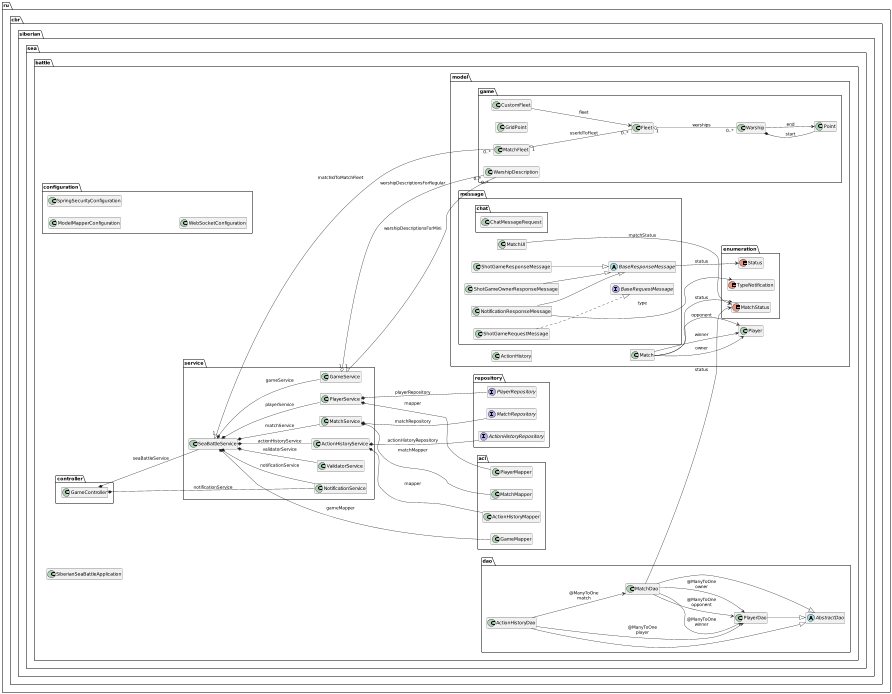

The diagram above was rendered by PlantUML. Its source (embedded in the PNG):
@startuml

left to right direction
scale 1/3


class ru.cbr.siberian.sea.battle.SiberianSeaBattleApplication {
	{method}  {static} +main ( args : [Ljava.lang.String; ) : void
}


class ru.cbr.siberian.sea.battle.acl.ActionHistoryMapper {
	{field} -modelMapper : org.modelmapper.ModelMapper
	{method} +creteDao ( match : ru.cbr.siberian.sea.battle.model.Match , player : ru.cbr.siberian.sea.battle.model.Player , x : int , y : int ) : ru.cbr.siberian.sea.battle.dao.ActionHistoryDao
	{method} +map ( dao : ru.cbr.siberian.sea.battle.dao.ActionHistoryDao ) : ru.cbr.siberian.sea.battle.model.ActionHistory
	{method} +mapDao ( actionHistory : ru.cbr.siberian.sea.battle.model.ActionHistory ) : ru.cbr.siberian.sea.battle.dao.ActionHistoryDao
}


class ru.cbr.siberian.sea.battle.acl.GameMapper {
	{method}  {static} -getPoint ( warship : java.util.Optional ) : int
	{method}  {static} -toGrids ( grids : [[Lru.cbr.siberian.sea.battle.model.game.GridPoint; , isOwner : boolean ) : [[I
	{method} +toGridsForOpponent ( grids : [[Lru.cbr.siberian.sea.battle.model.game.GridPoint; ) : [[I
	{method} +toGridsForOwner ( grids : [[Lru.cbr.siberian.sea.battle.model.game.GridPoint; ) : [[I
}


class ru.cbr.siberian.sea.battle.acl.MatchMapper {
	{field} -modelMapper : org.modelmapper.ModelMapper
	{method} +createMapper ( owner : ru.cbr.siberian.sea.battle.model.Player , sizeGrid : int ) : ru.cbr.siberian.sea.battle.dao.MatchDao
	{method} +matchMapper ( dao : ru.cbr.siberian.sea.battle.dao.MatchDao ) : ru.cbr.siberian.sea.battle.model.Match
	{method} +matchMapperDao ( match : ru.cbr.siberian.sea.battle.model.Match ) : ru.cbr.siberian.sea.battle.dao.MatchDao
}


class ru.cbr.siberian.sea.battle.acl.PlayerMapper {
	{field} -modelMapper : org.modelmapper.ModelMapper
	{method} +creteDao ( name : String , password : String , chanelId : java.util.UUID ) : ru.cbr.siberian.sea.battle.dao.PlayerDao
	{method} +map ( playerDao : ru.cbr.siberian.sea.battle.dao.PlayerDao ) : ru.cbr.siberian.sea.battle.model.Player
	{method} +mapDao ( player : ru.cbr.siberian.sea.battle.model.Player ) : ru.cbr.siberian.sea.battle.dao.PlayerDao
}


class ru.cbr.siberian.sea.battle.configuration.ModelMapperConfiguration {
	{method} +modelMapper () : org.modelmapper.ModelMapper
}


class ru.cbr.siberian.sea.battle.configuration.SpringSecurityConfiguration {
	{method} +configure ( http : org.springframework.security.config.annotation.web.builders.HttpSecurity ) : org.springframework.security.web.SecurityFilterChain
	{method} +corsFilter () : org.springframework.web.filter.CorsFilter
	{method} +userDetailsService () : org.springframework.security.core.userdetails.UserDetailsService
}


class ru.cbr.siberian.sea.battle.configuration.WebSocketConfiguration {
	{method} +configureMessageBroker ( config : org.springframework.messaging.simp.config.MessageBrokerRegistry ) : void
	{method} +registerStompEndpoints ( registry : org.springframework.web.socket.config.annotation.StompEndpointRegistry ) : void
}


class ru.cbr.siberian.sea.battle.controller.GameController {
	{method} +createFleet ( request : ru.cbr.siberian.sea.battle.model.message.CreateFleetRequestMessage ) : void
	{method} +createGame ( request : ru.cbr.siberian.sea.battle.model.message.CreateGameRequestMessage ) : void
	{method} +createUser ( request : ru.cbr.siberian.sea.battle.model.message.CreateUserRequestMessage ) : void
	{method} +generateFleet ( request : ru.cbr.siberian.sea.battle.model.message.GenerateFleetRequestMessage ) : void
	{method} +getGrids ( request : ru.cbr.siberian.sea.battle.model.message.GridsRequestMessage ) : void
	{method} +getMatch ( request : ru.cbr.siberian.sea.battle.model.message.MatchRequestMessage ) : void
	{method} +getMatchHistory ( request : ru.cbr.siberian.sea.battle.model.message.MatchHistoryRequestMessage ) : void
	{method} +getMatches ( request : ru.cbr.siberian.sea.battle.model.message.MatchesRequestMessage ) : void
	{method} +getUser ( request : ru.cbr.siberian.sea.battle.model.message.CreateUserRequestMessage ) : void
	{method} +greeting ( message : ru.cbr.siberian.sea.battle.model.message.chat.ChatMessageRequest ) : void
	{method} +joinGame ( request : ru.cbr.siberian.sea.battle.model.message.JoinGameRequestMessage ) : void
	{method} +shotGame ( request : ru.cbr.siberian.sea.battle.model.message.ShotGameRequestMessage ) : void
}


abstract class ru.cbr.siberian.sea.battle.dao.AbstractDao {
	{field} -createdAt : java.time.ZonedDateTime
}


class ru.cbr.siberian.sea.battle.dao.ActionHistoryDao {
	{field} +id : java.util.UUID
	{field} +x : Integer
	{field} +y : Integer
	{method} +equals ( o : Object ) : boolean
	{method} +hashCode () : int
	{method} +toString () : String
}


class ru.cbr.siberian.sea.battle.dao.MatchDao {
	{field} +id : java.util.UUID
	{field} +sizeGrid : Integer
	{method} +equals ( o : Object ) : boolean
	{method} +hashCode () : int
	{method} +toString () : String
}


class ru.cbr.siberian.sea.battle.dao.PlayerDao {
	{field} +chanelId : java.util.UUID
	{field} +id : java.util.UUID
	{field} +name : String
	{field} +password : String
	{method} +equals ( o : Object ) : boolean
	{method} +hashCode () : int
	{method} +toString () : String
}


class ru.cbr.siberian.sea.battle.model.ActionHistory {
	{field} +id : java.util.UUID
	{field} +matchId : java.util.UUID
	{field} +playerId : java.util.UUID
	{field} +x : Integer
	{field} +y : Integer
	{method} #canEqual ( other : Object ) : boolean
	{method} +equals ( o : Object ) : boolean
	{method} +hashCode () : int
	{method} +toString () : String
}


class ru.cbr.siberian.sea.battle.model.Match {
	{field} +id : java.util.UUID
	{field} +sizeGrid : Integer
	{method} #canEqual ( other : Object ) : boolean
	{method} +equals ( o : Object ) : boolean
	{method} +hashCode () : int
	{method} +toString () : String
}


class ru.cbr.siberian.sea.battle.model.Player {
	{field} +chanelId : java.util.UUID
	{field} +id : java.util.UUID
	{field} +name : String
	{field} +password : String
	{method} #canEqual ( other : Object ) : boolean
	{method} +equals ( o : Object ) : boolean
	{method} +hashCode () : int
	{method} +toString () : String
}


enum ru.cbr.siberian.sea.battle.model.enumeration.MatchStatus {
	{field} +ALL
	{field} +COMPLETED
	{field} +IN_PROGRESS
	{field} +IN_PROGRESS_WAIT_FLEET_OPPONENT
	{field} +IN_PROGRESS_WAIT_FLEET_OWNER
	{field} +START_GAME
	{field} +WAIT
}


enum ru.cbr.siberian.sea.battle.model.enumeration.Status {
	{field} +ERROR
	{field} +OK
}


enum ru.cbr.siberian.sea.battle.model.enumeration.TypeNotification {
	{field} +GRIDS_UPDATE
	{field} +MATCH_COMPLETED
	{field} +MATCH_HISTORY
	{field} +MATCH_WAIT
}


class ru.cbr.siberian.sea.battle.model.game.CustomFleet {
	{field} +errorGrids : [[I
	{field} +errorMessage : String
	{field} +status : boolean
	{method} #canEqual ( other : Object ) : boolean
	{method} +equals ( o : Object ) : boolean
	{method} +hashCode () : int
	{method} +toString () : String
}


class ru.cbr.siberian.sea.battle.model.game.Fleet {
	{field} +grids : [[Lru.cbr.siberian.sea.battle.model.game.GridPoint;
	{method} +addWarship ( warship : ru.cbr.siberian.sea.battle.model.game.Warship ) : void
	{method} #canEqual ( other : Object ) : boolean
	{method} +equals ( o : Object ) : boolean
	{method} +hashCode () : int
	{method} +toString () : String
}


class ru.cbr.siberian.sea.battle.model.game.GridPoint {
	{field} -isExplored : boolean
	{field} +warship : java.util.Optional
	{method} #canEqual ( other : Object ) : boolean
	{method} +equals ( o : Object ) : boolean
	{method} +hashCode () : int
	{method} +isExplored () : boolean
	{method} +setExplored ( isExplored : boolean ) : void
	{method} +toString () : String
}


class ru.cbr.siberian.sea.battle.model.game.MatchFleet {
	{method} +checkOpponentDone () : boolean
	{method} +checkWaitAllFleet () : boolean
	{method} +equals ( o : Object ) : boolean
	{method} +findOpponentFleet ( userId : java.util.UUID ) : java.util.Optional
	{method} +findOpponentUserId ( userId : java.util.UUID ) : java.util.Optional
	{method} +getOpponentFleet ( userId : java.util.UUID ) : ru.cbr.siberian.sea.battle.model.game.Fleet
	{method} +getOpponentUserId ( userId : java.util.UUID ) : java.util.UUID
	{method} +hashCode () : int
	{method} +toString () : String
	{method} +userIdToFleet () : java.util.Map
}


class ru.cbr.siberian.sea.battle.model.game.Point {
	{field} {static} +NUMBER_TO_ERROR : int
	{field} {static} +NUMBER_TO_FOG_WON : int
	{field} {static} +NUMBER_TO_HIT : int
	{field} {static} +NUMBER_TO_KILL : int
	{field} {static} +NUMBER_TO_MISS : int
	{field} {static} +NUMBER_TO_SHOOTING_AROUND : int
	{field} {static} +NUMBER_TO_VOID : int
	{field} -x : int
	{field} -y : int
	{method} +equals ( o : Object ) : boolean
	{method} +hashCode () : int
	{method} +toString () : String
	{method} +x () : int
	{method} +y () : int
}


class ru.cbr.siberian.sea.battle.model.game.Warship {
	{field} +lives : int
	{field} +size : int
	{method} +equals ( o : Object ) : boolean
	{method} +hashCode () : int
	{method} +hit () : boolean
	{method} +isKill () : boolean
	{method} +toString () : String
}


class ru.cbr.siberian.sea.battle.model.game.WarshipDescription {
	{field} -count : int
	{field} -size : int
	{method} +count () : int
	{method} +equals ( o : Object ) : boolean
	{method} +hashCode () : int
	{method} +size () : int
	{method} +toString () : String
}


interface ru.cbr.siberian.sea.battle.model.message.BaseRequestMessage {
}


abstract class ru.cbr.siberian.sea.battle.model.message.BaseResponseMessage {
	{field} +errorDescription : String
	{method} #canEqual ( other : Object ) : boolean
	{method} +equals ( o : Object ) : boolean
	{method} +hashCode () : int
	{method} +toString () : String
}


class ru.cbr.siberian.sea.battle.model.message.MatchUI {
	{field} +id : java.util.UUID
	{field} +opponentName : String
	{field} +ownerName : String
	{field} +sizeGrid : Integer
	{field} +winnerName : String
	{method} #canEqual ( other : Object ) : boolean
	{method} +equals ( o : Object ) : boolean
	{method} +hashCode () : int
	{method} +toString () : String
}


class ru.cbr.siberian.sea.battle.model.message.NotificationResponseMessage {
	{field} +matchId : String
	{method} #canEqual ( other : Object ) : boolean
	{method} +equals ( o : Object ) : boolean
	{method} +hashCode () : int
	{method} +toString () : String
}


class ru.cbr.siberian.sea.battle.model.message.ShotGameOwnerResponseMessage {
	{field} +grids : [[I
	{field} -isHit : boolean
	{field} -isOpponentWin : boolean
	{method} #canEqual ( other : Object ) : boolean
	{method} +equals ( o : Object ) : boolean
	{method} +hashCode () : int
	{method} +isHit () : boolean
	{method} +isOpponentWin () : boolean
	{method} +setHit ( isHit : boolean ) : void
	{method} +setOpponentWin ( isOpponentWin : boolean ) : void
	{method} +toString () : String
}


class ru.cbr.siberian.sea.battle.model.message.ShotGameRequestMessage {
	{field} +matchId : String
	{field} +userId : String
	{field} +x : Integer
	{field} +y : Integer
	{method} #canEqual ( other : Object ) : boolean
	{method} +equals ( o : Object ) : boolean
	{method} +hashCode () : int
	{method} +toString () : String
}


class ru.cbr.siberian.sea.battle.model.message.ShotGameResponseMessage {
	{field} -isHit : boolean
	{field} -isWinn : boolean
	{field} +opponentGrids : [[I
	{method} #canEqual ( other : Object ) : boolean
	{method} +equals ( o : Object ) : boolean
	{method} +hashCode () : int
	{method} +isHit () : boolean
	{method} +isWinn () : boolean
	{method} +setHit ( isHit : boolean ) : void
	{method} +setWinn ( isWinn : boolean ) : void
	{method} +toString () : String
}


class ru.cbr.siberian.sea.battle.model.message.chat.ChatMessageRequest {
	{field} +id : String
	{field} +name : String
	{method} #canEqual ( other : Object ) : boolean
	{method} +equals ( o : Object ) : boolean
	{method} +hashCode () : int
	{method} +toString () : String
}


interface ru.cbr.siberian.sea.battle.repository.ActionHistoryRepository {
	{method}  {abstract} +findAll () : java.util.List
	{method}  {abstract} +findAllByMatchId ( id : java.util.UUID ) : java.util.List
	{method}  {abstract} +findAllByPlayerId ( id : java.util.UUID ) : java.util.List
}


interface ru.cbr.siberian.sea.battle.repository.MatchRepository {
	{method}  {abstract} +findAll () : java.util.List
	{method}  {abstract} +findAllByStatus ( matchStatus : ru.cbr.siberian.sea.battle.model.enumeration.MatchStatus ) : java.util.List
	{method}  {abstract} +findAllByStatusIn ( matchStatuses : java.util.List ) : java.util.List
	{method}  {abstract} +findByOpponent_idAndStatusNot ( playerId : java.util.UUID , matchStatus : ru.cbr.siberian.sea.battle.model.enumeration.MatchStatus ) : java.util.Optional
	{method}  {abstract} +findByOwner_idAndStatusNot ( playerId : java.util.UUID , matchStatus : ru.cbr.siberian.sea.battle.model.enumeration.MatchStatus ) : java.util.Optional
}


interface ru.cbr.siberian.sea.battle.repository.PlayerRepository {
	{method}  {abstract} +findAll () : java.util.List
	{method}  {abstract} +findByName ( name : String ) : java.util.Optional
}


class ru.cbr.siberian.sea.battle.service.ActionHistoryService {
	{method} +createActionHistory ( match : ru.cbr.siberian.sea.battle.model.Match , player : ru.cbr.siberian.sea.battle.model.Player , x : int , y : int ) : ru.cbr.siberian.sea.battle.model.ActionHistory
	{method} +findActionHistoryById ( id : String ) : java.util.Optional
	{method} +findActionHistoryById ( id : java.util.UUID ) : java.util.Optional
	{method} +findAllByMatchId ( matchId : java.util.UUID ) : java.util.List
	{method} +findAllByPlayerId ( playerId : java.util.UUID ) : java.util.List
	{method} +updateActionHistory ( actionHistory : ru.cbr.siberian.sea.battle.model.ActionHistory ) : void
}


class ru.cbr.siberian.sea.battle.service.GameService {
	{field} {static} +ERROR_GENERATE_FLEET : String
	{field} {static} +MINI_SIZE : int
	{field} {static} -log : org.slf4j.Logger
	{field} -rand : java.util.Random
	{method} +checkCustomFleet ( grids : [[I ) : ru.cbr.siberian.sea.battle.model.game.CustomFleet
	{method} +checkShot ( fleet : ru.cbr.siberian.sea.battle.model.game.Fleet , x : int , y : int ) : boolean
	{method} +getFleet ( xSize : int , ySize : int ) : ru.cbr.siberian.sea.battle.model.game.Fleet
	{method} -getFleet ( xSize : int , ySize : int , warshipDescriptions : java.util.List ) : ru.cbr.siberian.sea.battle.model.game.Fleet
	{method}  {static} -getOxLine ( grids : [[Lru.cbr.siberian.sea.battle.model.game.GridPoint; , oy : int ) : String
	{method} -getRandom ( max : int , min : int ) : int
	{method} -getWarship ( grids : [[Lru.cbr.siberian.sea.battle.model.game.GridPoint; , size : int ) : ru.cbr.siberian.sea.battle.model.game.Warship
	{method} -getWarship ( x : int , y : int , directionOX : boolean , grids : [[Lru.cbr.siberian.sea.battle.model.game.GridPoint; , size : int ) : java.util.Optional
	{method} -getWarship ( x : int , y : int , directionOX : boolean , grids : [[Lru.cbr.siberian.sea.battle.model.game.GridPoint; , size : int , direction : int ) : java.util.Optional
	{method} -getWarshipDescriptions ( xSize : int , ySize : int ) : java.util.List
	{method}  {static} +initEmptyGrids ( grids : [[I ) : void
	{method}  {static} -initEmptyGrids ( grids : [[Lru.cbr.siberian.sea.battle.model.game.GridPoint; ) : void
	{method} -isInvalidPositionAround ( isFirst : boolean , isLast : boolean , directionOX : boolean , y : int , x : int , grids : [[Lru.cbr.siberian.sea.battle.model.game.GridPoint; , direction : int ) : boolean
	{method} -kill ( warship : ru.cbr.siberian.sea.battle.model.game.Warship , grids : [[Lru.cbr.siberian.sea.battle.model.game.GridPoint; ) : void
	{method}  {static} +print ( grids : [[Lru.cbr.siberian.sea.battle.model.game.GridPoint; ) : void
}


class ru.cbr.siberian.sea.battle.service.MatchService {
	{method} +createMatch ( owner : ru.cbr.siberian.sea.battle.model.Player , sizeGrid : int ) : ru.cbr.siberian.sea.battle.model.Match
	{method} +getAllMatches () : java.util.List
	{method} +getAllMatchesByStatus ( matchStatus : ru.cbr.siberian.sea.battle.model.enumeration.MatchStatus ) : java.util.List
	{method} +getMatchById ( id : String ) : java.util.Optional
	{method} +getMatchById ( id : java.util.UUID ) : java.util.Optional
	{method} +getWaitMatchByPlayerId ( playerId : java.util.UUID ) : java.util.Optional
	{method} +updateMatch ( match : ru.cbr.siberian.sea.battle.model.Match ) : void
}


class ru.cbr.siberian.sea.battle.service.NotificationService {
	{field} -messagingTemplate : org.springframework.messaging.simp.SimpMessagingTemplate
	{method} +sendMessage ( chanelId : String , destination : String , object : Object ) : void
	{method} +sendNotificationAll ( destination : String , response : ru.cbr.siberian.sea.battle.model.message.NotificationResponseMessage ) : void
}


class ru.cbr.siberian.sea.battle.service.PlayerService {
	{method} +createPlayer ( name : String , password : String , chanelId : java.util.UUID ) : ru.cbr.siberian.sea.battle.model.Player
	{method} +getAllPlayers () : java.util.List
	{method} +getPlayer ( id : String ) : java.util.Optional
	{method} +getPlayer ( id : java.util.UUID ) : java.util.Optional
	{method} +getPlayerByName ( name : String ) : java.util.Optional
	{method} +updatePlayer ( player : ru.cbr.siberian.sea.battle.model.Player ) : void
}


class ru.cbr.siberian.sea.battle.service.SeaBattleService {
	{field} {static} -log : org.slf4j.Logger
	{method} -allNotification ( type : ru.cbr.siberian.sea.battle.model.enumeration.TypeNotification ) : void
	{method} -allNotification ( type : ru.cbr.siberian.sea.battle.model.enumeration.TypeNotification , matchId : String ) : void
	{method}  {static} -checkInitFleetByUser ( matchFleet : ru.cbr.siberian.sea.battle.model.game.MatchFleet , userId : java.util.UUID , userName : String , matchId : java.util.UUID ) : void
	{method} -checkMatch ( matchId : String ) : ru.cbr.siberian.sea.battle.model.Match
	{method} -checkUser ( userId : String , match : ru.cbr.siberian.sea.battle.model.Match ) : void
	{method} +createFleet ( request : ru.cbr.siberian.sea.battle.model.message.CreateFleetRequestMessage ) : void
	{method} +createGame ( request : ru.cbr.siberian.sea.battle.model.message.CreateGameRequestMessage ) : void
	{method} +createUser ( request : ru.cbr.siberian.sea.battle.model.message.CreateUserRequestMessage ) : void
	{method} -findAndStopOldMatch ( playerId : java.util.UUID ) : void
	{method} +generateFleet ( request : ru.cbr.siberian.sea.battle.model.message.GenerateFleetRequestMessage ) : void
	{method} +getGrids ( request : ru.cbr.siberian.sea.battle.model.message.GridsRequestMessage ) : void
	{method} -getGrids ( fleet : ru.cbr.siberian.sea.battle.model.game.Fleet , sizeGrid : int , isOwner : boolean ) : [[I
	{method} +getMatch ( request : ru.cbr.siberian.sea.battle.model.message.MatchRequestMessage ) : void
	{method} -getMatchFleet ( matchId : java.util.UUID , userName : String ) : ru.cbr.siberian.sea.battle.model.game.MatchFleet
	{method} +getMatchHistory ( request : ru.cbr.siberian.sea.battle.model.message.MatchHistoryRequestMessage ) : void
	{method} +getMatches ( request : ru.cbr.siberian.sea.battle.model.message.MatchesRequestMessage ) : void
	{method} -getName ( player : ru.cbr.siberian.sea.battle.model.Player ) : String
	{method} -getPlayer ( userId : java.util.UUID ) : ru.cbr.siberian.sea.battle.model.Player
	{method} +getUser ( request : ru.cbr.siberian.sea.battle.model.message.CreateUserRequestMessage ) : void
	{method} +joinGame ( request : ru.cbr.siberian.sea.battle.model.message.JoinGameRequestMessage ) : void
	{method} -notEqualsUser ( userId : String , player : ru.cbr.siberian.sea.battle.model.Player ) : boolean
	{method} +shotGame ( request : ru.cbr.siberian.sea.battle.model.message.ShotGameRequestMessage ) : void
	{method} -updateMatchStatus ( matchFleet : ru.cbr.siberian.sea.battle.model.game.MatchFleet , match : ru.cbr.siberian.sea.battle.model.Match , userId : java.util.UUID ) : void
	{method} ~validateRequest ( request : Object ) : void
}


class ru.cbr.siberian.sea.battle.service.ValidatorService {
	{field} -validator : jakarta.validation.Validator
	{method} +validate ( object : Object ) : java.util.Set
}




ru.cbr.siberian.sea.battle.controller.GameController *--  ru.cbr.siberian.sea.battle.service.NotificationService : notificationService
ru.cbr.siberian.sea.battle.controller.GameController *--  ru.cbr.siberian.sea.battle.service.SeaBattleService : seaBattleService
ru.cbr.siberian.sea.battle.dao.ActionHistoryDao -->  ru.cbr.siberian.sea.battle.dao.MatchDao :  @ManyToOne\nmatch
ru.cbr.siberian.sea.battle.dao.ActionHistoryDao -->  ru.cbr.siberian.sea.battle.dao.PlayerDao :  @ManyToOne\nplayer
ru.cbr.siberian.sea.battle.dao.ActionHistoryDao --|>  ru.cbr.siberian.sea.battle.dao.AbstractDao
ru.cbr.siberian.sea.battle.dao.MatchDao -->  ru.cbr.siberian.sea.battle.dao.PlayerDao :  @ManyToOne\nopponent
ru.cbr.siberian.sea.battle.dao.MatchDao -->  ru.cbr.siberian.sea.battle.dao.PlayerDao :  @ManyToOne\nowner
ru.cbr.siberian.sea.battle.dao.MatchDao -->  ru.cbr.siberian.sea.battle.dao.PlayerDao :  @ManyToOne\nwinner
ru.cbr.siberian.sea.battle.dao.MatchDao -->  ru.cbr.siberian.sea.battle.model.enumeration.MatchStatus : status
ru.cbr.siberian.sea.battle.dao.MatchDao --|>  ru.cbr.siberian.sea.battle.dao.AbstractDao
ru.cbr.siberian.sea.battle.dao.PlayerDao --|>  ru.cbr.siberian.sea.battle.dao.AbstractDao
ru.cbr.siberian.sea.battle.model.Match -->  ru.cbr.siberian.sea.battle.model.Player : opponent
ru.cbr.siberian.sea.battle.model.Match -->  ru.cbr.siberian.sea.battle.model.Player : owner
ru.cbr.siberian.sea.battle.model.Match -->  ru.cbr.siberian.sea.battle.model.Player : winner
ru.cbr.siberian.sea.battle.model.Match -->  ru.cbr.siberian.sea.battle.model.enumeration.MatchStatus : status
ru.cbr.siberian.sea.battle.model.game.CustomFleet -->  ru.cbr.siberian.sea.battle.model.game.Fleet : fleet
ru.cbr.siberian.sea.battle.model.game.Fleet "1" o-- "0..*"  ru.cbr.siberian.sea.battle.model.game.Warship : warships
ru.cbr.siberian.sea.battle.model.game.MatchFleet "1" o-- "0..*"  ru.cbr.siberian.sea.battle.model.game.Fleet : userIdToFleet
ru.cbr.siberian.sea.battle.model.game.Warship *--  ru.cbr.siberian.sea.battle.model.game.Point : start
ru.cbr.siberian.sea.battle.model.game.Warship -->  ru.cbr.siberian.sea.battle.model.game.Point : end
ru.cbr.siberian.sea.battle.model.message.BaseResponseMessage -->  ru.cbr.siberian.sea.battle.model.enumeration.Status : status
ru.cbr.siberian.sea.battle.model.message.MatchUI -->  ru.cbr.siberian.sea.battle.model.enumeration.MatchStatus : matchStatus
ru.cbr.siberian.sea.battle.model.message.NotificationResponseMessage -->  ru.cbr.siberian.sea.battle.model.enumeration.TypeNotification : type
ru.cbr.siberian.sea.battle.model.message.NotificationResponseMessage --|>  ru.cbr.siberian.sea.battle.model.message.BaseResponseMessage
ru.cbr.siberian.sea.battle.model.message.ShotGameOwnerResponseMessage --|>  ru.cbr.siberian.sea.battle.model.message.BaseResponseMessage
ru.cbr.siberian.sea.battle.model.message.ShotGameRequestMessage ..|>  ru.cbr.siberian.sea.battle.model.message.BaseRequestMessage
ru.cbr.siberian.sea.battle.model.message.ShotGameResponseMessage --|>  ru.cbr.siberian.sea.battle.model.message.BaseResponseMessage
ru.cbr.siberian.sea.battle.service.ActionHistoryService *--  ru.cbr.siberian.sea.battle.acl.ActionHistoryMapper : mapper
ru.cbr.siberian.sea.battle.service.ActionHistoryService *--  ru.cbr.siberian.sea.battle.repository.ActionHistoryRepository : actionHistoryRepository
ru.cbr.siberian.sea.battle.service.GameService "1" o-- "0..*"  ru.cbr.siberian.sea.battle.model.game.WarshipDescription : warshipDescriptionsForMini
ru.cbr.siberian.sea.battle.service.GameService "1" o-- "0..*"  ru.cbr.siberian.sea.battle.model.game.WarshipDescription : warshipDescriptionsForRegular
ru.cbr.siberian.sea.battle.service.MatchService *--  ru.cbr.siberian.sea.battle.acl.MatchMapper : matchMapper
ru.cbr.siberian.sea.battle.service.MatchService *--  ru.cbr.siberian.sea.battle.repository.MatchRepository : matchRepository
ru.cbr.siberian.sea.battle.service.PlayerService *--  ru.cbr.siberian.sea.battle.acl.PlayerMapper : mapper
ru.cbr.siberian.sea.battle.service.PlayerService *--  ru.cbr.siberian.sea.battle.repository.PlayerRepository : playerRepository
ru.cbr.siberian.sea.battle.service.SeaBattleService "1" o-- "0..*"  ru.cbr.siberian.sea.battle.model.game.MatchFleet : matchIdToMatchFleet
ru.cbr.siberian.sea.battle.service.SeaBattleService *--  ru.cbr.siberian.sea.battle.acl.GameMapper : gameMapper
ru.cbr.siberian.sea.battle.service.SeaBattleService *--  ru.cbr.siberian.sea.battle.service.ActionHistoryService : actionHistoryService
ru.cbr.siberian.sea.battle.service.SeaBattleService *--  ru.cbr.siberian.sea.battle.service.GameService : gameService
ru.cbr.siberian.sea.battle.service.SeaBattleService *--  ru.cbr.siberian.sea.battle.service.MatchService : matchService
ru.cbr.siberian.sea.battle.service.SeaBattleService *--  ru.cbr.siberian.sea.battle.service.NotificationService : notificationService
ru.cbr.siberian.sea.battle.service.SeaBattleService *--  ru.cbr.siberian.sea.battle.service.PlayerService : playerService
ru.cbr.siberian.sea.battle.service.SeaBattleService *--  ru.cbr.siberian.sea.battle.service.ValidatorService : validatorService

hide fields
hide methods

@enduml